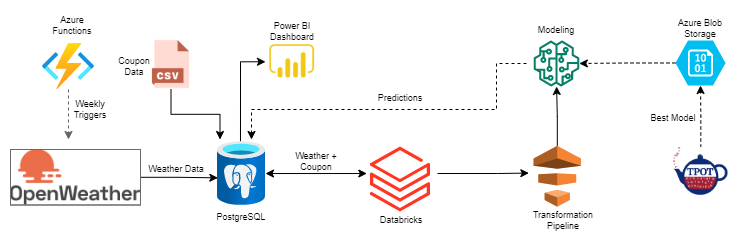

The diagram above was exported from draw.io. Its source (the exported page's mxGraphModel, read from the mxfile embedded in the PNG):
<mxGraphModel dx="1038" dy="539" grid="1" gridSize="10" guides="1" tooltips="1" connect="1" arrows="1" fold="1" page="1" pageScale="1" pageWidth="1600" pageHeight="900" math="0" shadow="0">
  <root>
    <mxCell id="0" />
    <mxCell id="1" parent="0" />
    <mxCell id="g9l40UffOHgSqT6ZD0a9-7" style="edgeStyle=orthogonalEdgeStyle;rounded=0;orthogonalLoop=1;jettySize=auto;html=1;dashed=1;fillColor=#f5f5f5;strokeColor=#666666;" parent="1" source="g9l40UffOHgSqT6ZD0a9-1" edge="1">
      <mxGeometry relative="1" as="geometry">
        <mxPoint x="242" y="220" as="targetPoint" />
      </mxGeometry>
    </mxCell>
    <mxCell id="g9l40UffOHgSqT6ZD0a9-1" value="" style="aspect=fixed;html=1;points=[];align=center;image;fontSize=12;image=img/lib/azure2/compute/Function_Apps.svg;" parent="1" vertex="1">
      <mxGeometry x="216" y="124.12" width="52" height="45.88" as="geometry" />
    </mxCell>
    <mxCell id="g9l40UffOHgSqT6ZD0a9-11" style="edgeStyle=orthogonalEdgeStyle;rounded=0;orthogonalLoop=1;jettySize=auto;html=1;entryX=-0.061;entryY=0.412;entryDx=0;entryDy=0;entryPerimeter=0;fontSize=9;startArrow=classic;startFill=1;" parent="1" source="g9l40UffOHgSqT6ZD0a9-2" target="g9l40UffOHgSqT6ZD0a9-10" edge="1">
      <mxGeometry relative="1" as="geometry" />
    </mxCell>
    <mxCell id="EBVwVcZJdR8x6MF_Fy0v-6" style="edgeStyle=orthogonalEdgeStyle;rounded=0;orthogonalLoop=1;jettySize=auto;html=1;entryX=0;entryY=0.5;entryDx=0;entryDy=0;exitX=0.479;exitY=0.003;exitDx=0;exitDy=0;exitPerimeter=0;" edge="1" parent="1" source="g9l40UffOHgSqT6ZD0a9-2" target="EBVwVcZJdR8x6MF_Fy0v-5">
      <mxGeometry relative="1" as="geometry">
        <Array as="points">
          <mxPoint x="414" y="142" />
        </Array>
      </mxGeometry>
    </mxCell>
    <mxCell id="g9l40UffOHgSqT6ZD0a9-2" value="" style="aspect=fixed;html=1;points=[];align=center;image;fontSize=12;image=img/lib/azure2/databases/Azure_Database_PostgreSQL_Server.svg;" parent="1" vertex="1">
      <mxGeometry x="391" y="222" width="48" height="64" as="geometry" />
    </mxCell>
    <mxCell id="g9l40UffOHgSqT6ZD0a9-6" style="edgeStyle=orthogonalEdgeStyle;rounded=0;orthogonalLoop=1;jettySize=auto;html=1;entryX=0.007;entryY=0.568;entryDx=0;entryDy=0;entryPerimeter=0;" parent="1" source="g9l40UffOHgSqT6ZD0a9-4" target="g9l40UffOHgSqT6ZD0a9-2" edge="1">
      <mxGeometry relative="1" as="geometry" />
    </mxCell>
    <mxCell id="g9l40UffOHgSqT6ZD0a9-4" value="" style="shape=image;verticalLabelPosition=bottom;labelBackgroundColor=default;verticalAlign=top;aspect=fixed;imageAspect=0;image=https://raw.githubusercontent.com/bugsounet/MMM-Weather/master/logo.png;labelBorderColor=none;imageBackground=default;imageBorder=#6B6B6B;strokeWidth=1;" parent="1" vertex="1">
      <mxGeometry x="184" y="230" width="130" height="55.5" as="geometry" />
    </mxCell>
    <mxCell id="g9l40UffOHgSqT6ZD0a9-17" value="" style="edgeStyle=orthogonalEdgeStyle;rounded=0;orthogonalLoop=1;jettySize=auto;html=1;fontSize=9;startArrow=none;startFill=0;" parent="1" source="g9l40UffOHgSqT6ZD0a9-5" target="g9l40UffOHgSqT6ZD0a9-14" edge="1">
      <mxGeometry relative="1" as="geometry" />
    </mxCell>
    <mxCell id="g9l40UffOHgSqT6ZD0a9-5" value="" style="outlineConnect=0;dashed=0;verticalLabelPosition=bottom;verticalAlign=top;align=center;html=1;shape=mxgraph.aws3.data_pipeline;fillColor=#F58534;gradientColor=none;" parent="1" vertex="1">
      <mxGeometry x="707" y="226.25" width="47.5" height="61" as="geometry" />
    </mxCell>
    <mxCell id="g9l40UffOHgSqT6ZD0a9-8" value="Weekly Triggers" style="text;html=1;strokeColor=none;fillColor=none;align=center;verticalAlign=middle;whiteSpace=wrap;rounded=0;fontSize=9;" parent="1" vertex="1">
      <mxGeometry x="234" y="175" width="60" height="30" as="geometry" />
    </mxCell>
    <mxCell id="g9l40UffOHgSqT6ZD0a9-10" value="" style="aspect=fixed;html=1;points=[];align=center;image;fontSize=12;image=img/lib/azure2/analytics/Azure_Databricks.svg;labelBorderColor=none;strokeWidth=1;" parent="1" vertex="1">
      <mxGeometry x="544" y="226" width="60" height="68" as="geometry" />
    </mxCell>
    <mxCell id="g9l40UffOHgSqT6ZD0a9-12" style="edgeStyle=orthogonalEdgeStyle;rounded=0;orthogonalLoop=1;jettySize=auto;html=1;entryX=-0.061;entryY=0.412;entryDx=0;entryDy=0;entryPerimeter=0;fontSize=9;startArrow=none;startFill=0;" parent="1" edge="1">
      <mxGeometry relative="1" as="geometry">
        <mxPoint x="611" y="254" as="sourcePoint" />
        <mxPoint x="702.3399999999999" y="253.58599999999996" as="targetPoint" />
        <Array as="points">
          <mxPoint x="671" y="254" />
          <mxPoint x="671" y="254" />
        </Array>
      </mxGeometry>
    </mxCell>
    <mxCell id="g9l40UffOHgSqT6ZD0a9-22" style="edgeStyle=orthogonalEdgeStyle;rounded=0;orthogonalLoop=1;jettySize=auto;html=1;dashed=1;fontSize=9;startArrow=none;startFill=0;" parent="1" edge="1">
      <mxGeometry relative="1" as="geometry">
        <mxPoint x="425" y="220" as="targetPoint" />
        <mxPoint x="700" y="144" as="sourcePoint" />
        <Array as="points">
          <mxPoint x="670" y="144" />
          <mxPoint x="670" y="190" />
          <mxPoint x="425" y="190" />
        </Array>
      </mxGeometry>
    </mxCell>
    <mxCell id="g9l40UffOHgSqT6ZD0a9-14" value="" style="sketch=0;outlineConnect=0;fontColor=#232F3E;gradientColor=none;fillColor=#067F68;strokeColor=none;dashed=0;verticalLabelPosition=bottom;verticalAlign=top;align=center;html=1;fontSize=12;fontStyle=0;aspect=fixed;pointerEvents=1;shape=mxgraph.aws4.sagemaker_model;labelBorderColor=none;" parent="1" vertex="1">
      <mxGeometry x="707" y="121" width="46" height="46" as="geometry" />
    </mxCell>
    <mxCell id="g9l40UffOHgSqT6ZD0a9-19" value="" style="edgeStyle=orthogonalEdgeStyle;rounded=0;orthogonalLoop=1;jettySize=auto;html=1;dashed=1;fontSize=9;startArrow=none;startFill=0;" parent="1" source="g9l40UffOHgSqT6ZD0a9-15" target="g9l40UffOHgSqT6ZD0a9-3" edge="1">
      <mxGeometry relative="1" as="geometry" />
    </mxCell>
    <mxCell id="g9l40UffOHgSqT6ZD0a9-15" value="" style="shape=image;verticalLabelPosition=bottom;labelBackgroundColor=default;verticalAlign=top;aspect=fixed;imageAspect=0;image=https://raw.githubusercontent.com/EpistasisLab/tpot/master/images/tpot-logo.jpg;" parent="1" vertex="1">
      <mxGeometry x="847" y="227.99999999999997" width="54.5" height="47.79" as="geometry" />
    </mxCell>
    <mxCell id="g9l40UffOHgSqT6ZD0a9-20" value="" style="edgeStyle=orthogonalEdgeStyle;rounded=0;orthogonalLoop=1;jettySize=auto;html=1;dashed=1;fontSize=9;startArrow=none;startFill=0;" parent="1" source="g9l40UffOHgSqT6ZD0a9-3" target="g9l40UffOHgSqT6ZD0a9-14" edge="1">
      <mxGeometry relative="1" as="geometry" />
    </mxCell>
    <mxCell id="g9l40UffOHgSqT6ZD0a9-3" value="" style="verticalLabelPosition=bottom;html=1;verticalAlign=top;align=center;strokeColor=none;fillColor=#00BEF2;shape=mxgraph.azure.storage_blob;" parent="1" vertex="1">
      <mxGeometry x="849" y="121" width="50" height="45" as="geometry" />
    </mxCell>
    <mxCell id="g9l40UffOHgSqT6ZD0a9-21" value="Modeling" style="text;html=1;strokeColor=none;fillColor=none;align=center;verticalAlign=middle;whiteSpace=wrap;rounded=0;fontSize=9;" parent="1" vertex="1">
      <mxGeometry x="700" y="96" width="60" height="30" as="geometry" />
    </mxCell>
    <mxCell id="g9l40UffOHgSqT6ZD0a9-23" value="Azure Blob Storage" style="text;html=1;strokeColor=none;fillColor=none;align=center;verticalAlign=middle;whiteSpace=wrap;rounded=0;fontSize=9;" parent="1" vertex="1">
      <mxGeometry x="844" y="94.12" width="60" height="30" as="geometry" />
    </mxCell>
    <mxCell id="g9l40UffOHgSqT6ZD0a9-24" value="Best Model" style="text;html=1;strokeColor=none;fillColor=none;align=center;verticalAlign=middle;whiteSpace=wrap;rounded=0;fontSize=9;" parent="1" vertex="1">
      <mxGeometry x="817" y="183.99999999999994" width="60" height="30" as="geometry" />
    </mxCell>
    <mxCell id="g9l40UffOHgSqT6ZD0a9-25" value="Predictions" style="text;html=1;strokeColor=none;fillColor=none;align=center;verticalAlign=middle;whiteSpace=wrap;rounded=0;fontSize=9;" parent="1" vertex="1">
      <mxGeometry x="544" y="164" width="60" height="30" as="geometry" />
    </mxCell>
    <mxCell id="g9l40UffOHgSqT6ZD0a9-26" value="Transformation Pipeline" style="text;html=1;strokeColor=none;fillColor=none;align=center;verticalAlign=middle;whiteSpace=wrap;rounded=0;fontSize=9;" parent="1" vertex="1">
      <mxGeometry x="707" y="285.5" width="60" height="30" as="geometry" />
    </mxCell>
    <mxCell id="g9l40UffOHgSqT6ZD0a9-27" value="Databricks" style="text;html=1;strokeColor=none;fillColor=none;align=center;verticalAlign=middle;whiteSpace=wrap;rounded=0;fontSize=9;" parent="1" vertex="1">
      <mxGeometry x="545" y="286" width="60" height="30" as="geometry" />
    </mxCell>
    <mxCell id="g9l40UffOHgSqT6ZD0a9-28" value="PostgreSQL" style="text;html=1;strokeColor=none;fillColor=none;align=center;verticalAlign=middle;whiteSpace=wrap;rounded=0;fontSize=9;" parent="1" vertex="1">
      <mxGeometry x="385" y="282.5" width="60" height="30" as="geometry" />
    </mxCell>
    <mxCell id="g9l40UffOHgSqT6ZD0a9-29" value="Weather Data" style="text;html=1;strokeColor=none;fillColor=none;align=center;verticalAlign=middle;whiteSpace=wrap;rounded=0;fontSize=9;" parent="1" vertex="1">
      <mxGeometry x="320" y="235" width="60" height="30" as="geometry" />
    </mxCell>
    <mxCell id="g9l40UffOHgSqT6ZD0a9-31" style="edgeStyle=orthogonalEdgeStyle;rounded=0;orthogonalLoop=1;jettySize=auto;html=1;fontSize=9;startArrow=none;startFill=0;exitX=0.5;exitY=1;exitDx=0;exitDy=0;" parent="1" source="g9l40UffOHgSqT6ZD0a9-30" edge="1">
      <mxGeometry relative="1" as="geometry">
        <mxPoint x="393.5000000000002" y="220" as="targetPoint" />
        <mxPoint x="333.5" y="169.5" as="sourcePoint" />
      </mxGeometry>
    </mxCell>
    <mxCell id="g9l40UffOHgSqT6ZD0a9-30" value="" style="shape=image;html=1;verticalAlign=top;verticalLabelPosition=bottom;labelBackgroundColor=#ffffff;imageAspect=0;aspect=fixed;image=https://cdn3.iconfinder.com/data/icons/cad-database-presentation-spreadsheet-vector-fil-2/512/19-128.png;labelBorderColor=none;fontSize=9;strokeWidth=1;" parent="1" vertex="1">
      <mxGeometry x="320" y="120.5" width="49" height="49" as="geometry" />
    </mxCell>
    <mxCell id="g9l40UffOHgSqT6ZD0a9-32" value="Coupon&lt;br&gt;Data" style="text;html=1;strokeColor=none;fillColor=none;align=center;verticalAlign=middle;whiteSpace=wrap;rounded=0;fontSize=9;" parent="1" vertex="1">
      <mxGeometry x="278" y="130" width="60" height="34" as="geometry" />
    </mxCell>
    <mxCell id="g9l40UffOHgSqT6ZD0a9-33" value="Weather + Coupon" style="text;html=1;strokeColor=none;fillColor=none;align=center;verticalAlign=middle;whiteSpace=wrap;rounded=0;fontSize=9;" parent="1" vertex="1">
      <mxGeometry x="460" y="226.5" width="60" height="30" as="geometry" />
    </mxCell>
    <mxCell id="g9l40UffOHgSqT6ZD0a9-34" value="Azure Functions" style="text;html=1;strokeColor=none;fillColor=none;align=center;verticalAlign=middle;whiteSpace=wrap;rounded=0;fontSize=9;" parent="1" vertex="1">
      <mxGeometry x="216" y="91" width="60" height="30" as="geometry" />
    </mxCell>
    <mxCell id="EBVwVcZJdR8x6MF_Fy0v-5" value="" style="shape=image;verticalLabelPosition=bottom;labelBackgroundColor=default;verticalAlign=top;aspect=fixed;imageAspect=0;image=https://www.dynamictechservices.com/wp-content/uploads/2018/10/Power-BI-Logo-Transparent.png;clipPath=inset(2% 5.96% 35% 4.87%);" vertex="1" parent="1">
      <mxGeometry x="439" y="122" width="53" height="40.55" as="geometry" />
    </mxCell>
    <mxCell id="EBVwVcZJdR8x6MF_Fy0v-7" value="Power BI Dashboard" style="text;html=1;strokeColor=none;fillColor=none;align=center;verticalAlign=middle;whiteSpace=wrap;rounded=0;fontSize=9;" vertex="1" parent="1">
      <mxGeometry x="435.5" y="97" width="60" height="30" as="geometry" />
    </mxCell>
  </root>
</mxGraphModel>